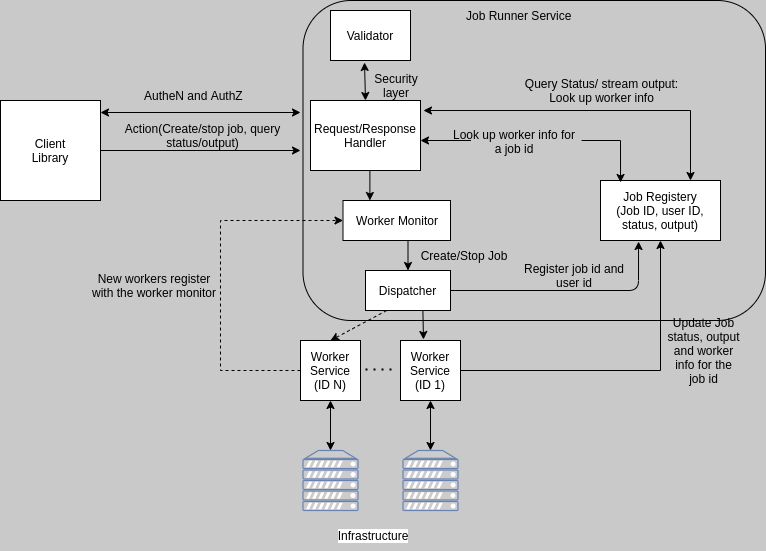

The diagram above was exported from draw.io. Its source (the exported page's mxGraphModel, read from the mxfile embedded in the PNG):
<mxGraphModel dx="1074" dy="768" grid="1" gridSize="10" guides="1" tooltips="1" connect="1" arrows="1" fold="1" page="1" pageScale="1" pageWidth="850" pageHeight="1100" background="#C9C9C9" math="0" shadow="0">
  <root>
    <mxCell id="0" />
    <mxCell id="1" parent="0" />
    <mxCell id="EBO3f970umv6_g7wMhfV-8" value="" style="rounded=1;whiteSpace=wrap;html=1;fillColor=none;fontColor=#000000;labelBackgroundColor=default;" parent="1" vertex="1">
      <mxGeometry x="362.5" y="60" width="462.5" height="320" as="geometry" />
    </mxCell>
    <mxCell id="jqyDeOg6lsm_gDRewj5F-4" style="edgeStyle=orthogonalEdgeStyle;rounded=0;orthogonalLoop=1;jettySize=auto;html=1;exitX=1;exitY=0.25;exitDx=0;exitDy=0;strokeColor=none;fontColor=#000000;labelBackgroundColor=default;" parent="1" source="jqyDeOg6lsm_gDRewj5F-1" edge="1">
      <mxGeometry relative="1" as="geometry">
        <mxPoint x="360" y="180" as="targetPoint" />
      </mxGeometry>
    </mxCell>
    <mxCell id="jqyDeOg6lsm_gDRewj5F-8" style="edgeStyle=orthogonalEdgeStyle;rounded=0;orthogonalLoop=1;jettySize=auto;html=1;exitX=1;exitY=0.5;exitDx=0;exitDy=0;strokeColor=default;fontColor=#000000;labelBackgroundColor=default;" parent="1" source="jqyDeOg6lsm_gDRewj5F-1" edge="1">
      <mxGeometry relative="1" as="geometry">
        <mxPoint x="360" y="210" as="targetPoint" />
        <Array as="points" />
      </mxGeometry>
    </mxCell>
    <mxCell id="jqyDeOg6lsm_gDRewj5F-1" value="Client&lt;br&gt;Library" style="whiteSpace=wrap;html=1;aspect=fixed;fontColor=#000000;labelBackgroundColor=default;" parent="1" vertex="1">
      <mxGeometry x="60" y="160" width="100" height="100" as="geometry" />
    </mxCell>
    <mxCell id="jqyDeOg6lsm_gDRewj5F-3" value="Validator" style="rounded=0;whiteSpace=wrap;html=1;fontColor=#000000;labelBackgroundColor=default;" parent="1" vertex="1">
      <mxGeometry x="390" y="70" width="80" height="50" as="geometry" />
    </mxCell>
    <mxCell id="jqyDeOg6lsm_gDRewj5F-6" value="" style="endArrow=classic;startArrow=classic;html=1;rounded=0;strokeColor=default;exitX=1;exitY=0.12;exitDx=0;exitDy=0;exitPerimeter=0;fontColor=#000000;labelBackgroundColor=default;" parent="1" source="jqyDeOg6lsm_gDRewj5F-1" edge="1">
      <mxGeometry width="50" height="50" relative="1" as="geometry">
        <mxPoint x="400" y="410" as="sourcePoint" />
        <mxPoint x="360" y="172" as="targetPoint" />
      </mxGeometry>
    </mxCell>
    <mxCell id="jqyDeOg6lsm_gDRewj5F-7" value="AutheN and AuthZ&amp;nbsp;" style="text;html=1;strokeColor=none;fillColor=none;align=center;verticalAlign=middle;whiteSpace=wrap;rounded=0;fontColor=#000000;labelBackgroundColor=none;" parent="1" vertex="1">
      <mxGeometry x="165" y="140" width="180" height="30" as="geometry" />
    </mxCell>
    <mxCell id="jqyDeOg6lsm_gDRewj5F-9" value="Action(Create/stop job, query status/output)" style="text;html=1;strokeColor=none;fillColor=none;align=center;verticalAlign=middle;whiteSpace=wrap;rounded=0;fontColor=#000000;labelBackgroundColor=none;" parent="1" vertex="1">
      <mxGeometry x="165" y="180" width="195" height="30" as="geometry" />
    </mxCell>
    <mxCell id="jqyDeOg6lsm_gDRewj5F-38" style="edgeStyle=orthogonalEdgeStyle;rounded=0;orthogonalLoop=1;jettySize=auto;html=1;exitX=0.5;exitY=1;exitDx=0;exitDy=0;entryX=0.5;entryY=0;entryDx=0;entryDy=0;strokeColor=default;fontColor=#000000;labelBackgroundColor=default;startArrow=none;" parent="1" source="2" target="jqyDeOg6lsm_gDRewj5F-22" edge="1">
      <mxGeometry relative="1" as="geometry" />
    </mxCell>
    <mxCell id="jqyDeOg6lsm_gDRewj5F-19" value="Request/Response Handler" style="rounded=0;whiteSpace=wrap;html=1;fontColor=#000000;labelBackgroundColor=default;" parent="1" vertex="1">
      <mxGeometry x="370" y="160" width="110" height="70" as="geometry" />
    </mxCell>
    <mxCell id="jqyDeOg6lsm_gDRewj5F-21" value="Security layer" style="text;html=1;strokeColor=none;fillColor=none;align=center;verticalAlign=middle;whiteSpace=wrap;rounded=0;fontColor=#000000;labelBackgroundColor=none;" parent="1" vertex="1">
      <mxGeometry x="426.25" y="130" width="60" height="30" as="geometry" />
    </mxCell>
    <mxCell id="jqyDeOg6lsm_gDRewj5F-31" style="edgeStyle=orthogonalEdgeStyle;rounded=0;orthogonalLoop=1;jettySize=auto;html=1;exitX=0.5;exitY=1;exitDx=0;exitDy=0;entryX=0.383;entryY=-0.017;entryDx=0;entryDy=0;entryPerimeter=0;strokeColor=default;fontColor=#000000;labelBackgroundColor=default;" parent="1" source="jqyDeOg6lsm_gDRewj5F-22" target="jqyDeOg6lsm_gDRewj5F-26" edge="1">
      <mxGeometry relative="1" as="geometry">
        <Array as="points">
          <mxPoint x="482" y="350" />
        </Array>
      </mxGeometry>
    </mxCell>
    <mxCell id="jqyDeOg6lsm_gDRewj5F-22" value="Dispatcher" style="rounded=0;whiteSpace=wrap;html=1;fontColor=#000000;labelBackgroundColor=default;" parent="1" vertex="1">
      <mxGeometry x="425" y="330" width="85" height="40" as="geometry" />
    </mxCell>
    <mxCell id="jqyDeOg6lsm_gDRewj5F-33" style="edgeStyle=orthogonalEdgeStyle;rounded=0;orthogonalLoop=1;jettySize=auto;html=1;exitX=1;exitY=0.5;exitDx=0;exitDy=0;strokeColor=default;entryX=0.5;entryY=1;entryDx=0;entryDy=0;fontColor=#000000;labelBackgroundColor=default;" parent="1" source="jqyDeOg6lsm_gDRewj5F-26" target="jqyDeOg6lsm_gDRewj5F-34" edge="1">
      <mxGeometry relative="1" as="geometry">
        <mxPoint x="660" y="360" as="targetPoint" />
      </mxGeometry>
    </mxCell>
    <mxCell id="jqyDeOg6lsm_gDRewj5F-26" value="Worker Service&lt;br&gt;(ID 1)" style="rounded=0;whiteSpace=wrap;html=1;fontColor=#000000;labelBackgroundColor=default;" parent="1" vertex="1">
      <mxGeometry x="460" y="400" width="60" height="60" as="geometry" />
    </mxCell>
    <mxCell id="jqyDeOg6lsm_gDRewj5F-27" value="" style="fontColor=#000000;verticalAlign=top;verticalLabelPosition=bottom;labelPosition=center;align=center;html=1;outlineConnect=0;fillColor=#CCCCCC;strokeColor=#6881B3;gradientColor=none;gradientDirection=north;strokeWidth=2;shape=mxgraph.networks.server;labelBackgroundColor=default;" parent="1" vertex="1">
      <mxGeometry x="462.5" y="510" width="55" height="60" as="geometry" />
    </mxCell>
    <mxCell id="jqyDeOg6lsm_gDRewj5F-28" value="" style="endArrow=classic;startArrow=classic;html=1;rounded=0;strokeColor=default;entryX=0.5;entryY=0;entryDx=0;entryDy=0;entryPerimeter=0;exitX=0.5;exitY=1;exitDx=0;exitDy=0;fontColor=#000000;labelBackgroundColor=default;" parent="1" source="jqyDeOg6lsm_gDRewj5F-26" target="jqyDeOg6lsm_gDRewj5F-27" edge="1">
      <mxGeometry width="50" height="50" relative="1" as="geometry">
        <mxPoint x="585" y="390" as="sourcePoint" />
        <mxPoint x="635" y="340" as="targetPoint" />
        <Array as="points" />
      </mxGeometry>
    </mxCell>
    <mxCell id="jqyDeOg6lsm_gDRewj5F-34" value="Job Registery&lt;br&gt;(Job ID, user ID, status, output)" style="rounded=0;whiteSpace=wrap;html=1;fontColor=#000000;labelBackgroundColor=default;" parent="1" vertex="1">
      <mxGeometry x="660" y="240" width="120" height="60" as="geometry" />
    </mxCell>
    <mxCell id="jqyDeOg6lsm_gDRewj5F-36" value="" style="endArrow=classic;startArrow=none;html=1;rounded=0;strokeColor=default;exitX=0.167;exitY=0.033;exitDx=0;exitDy=0;exitPerimeter=0;fontColor=#000000;labelBackgroundColor=default;" parent="1" source="jqyDeOg6lsm_gDRewj5F-37" edge="1">
      <mxGeometry width="50" height="50" relative="1" as="geometry">
        <mxPoint x="680" y="280" as="sourcePoint" />
        <mxPoint x="480" y="200" as="targetPoint" />
        <Array as="points" />
      </mxGeometry>
    </mxCell>
    <mxCell id="jqyDeOg6lsm_gDRewj5F-39" value="Create/Stop Job" style="text;html=1;strokeColor=none;fillColor=none;align=center;verticalAlign=middle;whiteSpace=wrap;rounded=0;fontColor=#000000;labelBackgroundColor=none;" parent="1" vertex="1">
      <mxGeometry x="460" y="300" width="127.5" height="30" as="geometry" />
    </mxCell>
    <mxCell id="jqyDeOg6lsm_gDRewj5F-40" value="Update Job status, output and worker info for the job id" style="text;html=1;strokeColor=none;fillColor=none;align=center;verticalAlign=middle;whiteSpace=wrap;rounded=0;fontColor=#000000;labelBackgroundColor=none;" parent="1" vertex="1">
      <mxGeometry x="726.25" y="390" width="75" height="40" as="geometry" />
    </mxCell>
    <mxCell id="jqyDeOg6lsm_gDRewj5F-44" value="" style="endArrow=classic;startArrow=classic;html=1;rounded=0;strokeColor=default;fontColor=#000000;labelBackgroundColor=default;entryX=1.027;entryY=0.143;entryDx=0;entryDy=0;entryPerimeter=0;exitX=0.75;exitY=0;exitDx=0;exitDy=0;" parent="1" edge="1" target="jqyDeOg6lsm_gDRewj5F-19" source="jqyDeOg6lsm_gDRewj5F-34">
      <mxGeometry width="50" height="50" relative="1" as="geometry">
        <mxPoint x="730" y="330" as="sourcePoint" />
        <mxPoint x="630" y="170" as="targetPoint" />
        <Array as="points">
          <mxPoint x="750" y="170" />
        </Array>
      </mxGeometry>
    </mxCell>
    <mxCell id="jqyDeOg6lsm_gDRewj5F-45" value="Query Status/ stream output: Look up worker info" style="text;html=1;strokeColor=none;fillColor=none;align=center;verticalAlign=middle;whiteSpace=wrap;rounded=0;fontColor=#000000;labelBackgroundColor=none;" parent="1" vertex="1">
      <mxGeometry x="580" y="120" width="162.5" height="60" as="geometry" />
    </mxCell>
    <mxCell id="EBO3f970umv6_g7wMhfV-1" value="" style="endArrow=none;dashed=1;html=1;dashPattern=1 3;strokeWidth=2;rounded=0;fontColor=#000000;labelBackgroundColor=default;" parent="1" edge="1">
      <mxGeometry width="50" height="50" relative="1" as="geometry">
        <mxPoint x="425" y="429" as="sourcePoint" />
        <mxPoint x="455" y="429" as="targetPoint" />
        <Array as="points">
          <mxPoint x="425" y="429" />
        </Array>
      </mxGeometry>
    </mxCell>
    <mxCell id="EBO3f970umv6_g7wMhfV-2" value="Worker Service&lt;br&gt;(ID N)" style="rounded=0;whiteSpace=wrap;html=1;fontColor=#000000;labelBackgroundColor=default;" parent="1" vertex="1">
      <mxGeometry x="360" y="400" width="60" height="60" as="geometry" />
    </mxCell>
    <mxCell id="EBO3f970umv6_g7wMhfV-3" value="" style="fontColor=#000000;verticalAlign=top;verticalLabelPosition=bottom;labelPosition=center;align=center;html=1;outlineConnect=0;fillColor=#CCCCCC;strokeColor=#6881B3;gradientColor=none;gradientDirection=north;strokeWidth=2;shape=mxgraph.networks.server;labelBackgroundColor=default;" parent="1" vertex="1">
      <mxGeometry x="362.5" y="510" width="55" height="60" as="geometry" />
    </mxCell>
    <mxCell id="EBO3f970umv6_g7wMhfV-4" value="" style="endArrow=classic;startArrow=classic;html=1;rounded=0;strokeColor=default;entryX=0.5;entryY=0;entryDx=0;entryDy=0;entryPerimeter=0;exitX=0.5;exitY=1;exitDx=0;exitDy=0;fontColor=#000000;labelBackgroundColor=default;" parent="1" source="EBO3f970umv6_g7wMhfV-2" target="EBO3f970umv6_g7wMhfV-3" edge="1">
      <mxGeometry width="50" height="50" relative="1" as="geometry">
        <mxPoint x="485" y="390" as="sourcePoint" />
        <mxPoint x="535" y="340" as="targetPoint" />
        <Array as="points" />
      </mxGeometry>
    </mxCell>
    <mxCell id="EBO3f970umv6_g7wMhfV-6" value="" style="endArrow=classic;html=1;rounded=0;exitX=0.25;exitY=1;exitDx=0;exitDy=0;entryX=0.5;entryY=0;entryDx=0;entryDy=0;dashed=1;fontColor=#000000;labelBackgroundColor=default;" parent="1" source="jqyDeOg6lsm_gDRewj5F-22" target="EBO3f970umv6_g7wMhfV-2" edge="1">
      <mxGeometry width="50" height="50" relative="1" as="geometry">
        <mxPoint x="310" y="380" as="sourcePoint" />
        <mxPoint x="300" y="430" as="targetPoint" />
      </mxGeometry>
    </mxCell>
    <mxCell id="EBO3f970umv6_g7wMhfV-9" value="Job Runner Service" style="text;strokeColor=none;fillColor=none;align=left;verticalAlign=middle;spacingLeft=4;spacingRight=4;overflow=hidden;points=[[0,0.5],[1,0.5]];portConstraint=eastwest;rotatable=0;fontColor=#000000;labelBackgroundColor=none;" parent="1" vertex="1">
      <mxGeometry x="520" y="60" width="125" height="30" as="geometry" />
    </mxCell>
    <mxCell id="EBO3f970umv6_g7wMhfV-10" value="Infrastructure" style="text;html=1;strokeColor=none;fillColor=none;align=center;verticalAlign=middle;whiteSpace=wrap;rounded=0;fontColor=#000000;labelBackgroundColor=default;" parent="1" vertex="1">
      <mxGeometry x="402.5" y="580" width="60" height="30" as="geometry" />
    </mxCell>
    <mxCell id="3" value="" style="endArrow=classic;html=1;rounded=0;exitX=0;exitY=0.5;exitDx=0;exitDy=0;dashed=1;fontColor=#000000;labelBackgroundColor=default;entryX=0;entryY=0.5;entryDx=0;entryDy=0;" edge="1" parent="1" source="EBO3f970umv6_g7wMhfV-2" target="2">
      <mxGeometry width="50" height="50" relative="1" as="geometry">
        <mxPoint x="345" y="420" as="sourcePoint" />
        <mxPoint x="280" y="270" as="targetPoint" />
        <Array as="points">
          <mxPoint x="280" y="430" />
          <mxPoint x="280" y="280" />
        </Array>
      </mxGeometry>
    </mxCell>
    <mxCell id="4" value="New workers register with the worker monitor" style="text;html=1;strokeColor=none;fillColor=none;align=center;verticalAlign=middle;whiteSpace=wrap;rounded=0;fontColor=#000000;labelBackgroundColor=none;" vertex="1" parent="1">
      <mxGeometry x="150" y="330" width="127.5" height="30" as="geometry" />
    </mxCell>
    <mxCell id="2" value="Worker Monitor" style="rounded=0;whiteSpace=wrap;html=1;fontColor=#000000;labelBackgroundColor=default;" vertex="1" parent="1">
      <mxGeometry x="402.5" y="260" width="107.5" height="40" as="geometry" />
    </mxCell>
    <mxCell id="5" value="" style="edgeStyle=orthogonalEdgeStyle;rounded=0;orthogonalLoop=1;jettySize=auto;html=1;exitX=0.5;exitY=1;exitDx=0;exitDy=0;entryX=0.25;entryY=0;entryDx=0;entryDy=0;strokeColor=default;fontColor=#000000;labelBackgroundColor=default;endArrow=classic;endFill=1;" edge="1" parent="1" source="jqyDeOg6lsm_gDRewj5F-19" target="2">
      <mxGeometry relative="1" as="geometry">
        <mxPoint x="425" y="230" as="sourcePoint" />
        <mxPoint x="467.5" y="330" as="targetPoint" />
      </mxGeometry>
    </mxCell>
    <mxCell id="7" value="" style="endArrow=classic;html=1;entryX=0.317;entryY=1.017;entryDx=0;entryDy=0;entryPerimeter=0;exitX=1;exitY=0.5;exitDx=0;exitDy=0;" edge="1" parent="1" source="jqyDeOg6lsm_gDRewj5F-22" target="jqyDeOg6lsm_gDRewj5F-34">
      <mxGeometry width="50" height="50" relative="1" as="geometry">
        <mxPoint x="400" y="420" as="sourcePoint" />
        <mxPoint x="450" y="370" as="targetPoint" />
        <Array as="points">
          <mxPoint x="698" y="350" />
        </Array>
      </mxGeometry>
    </mxCell>
    <mxCell id="jqyDeOg6lsm_gDRewj5F-37" value="Look up worker info for a job id" style="text;html=1;strokeColor=none;fillColor=none;align=center;verticalAlign=middle;whiteSpace=wrap;rounded=0;fontColor=#000000;labelBackgroundColor=none;" parent="1" vertex="1">
      <mxGeometry x="508.75" y="200" width="130" as="geometry" />
    </mxCell>
    <mxCell id="10" value="" style="endArrow=none;startArrow=classic;html=1;rounded=0;strokeColor=default;exitX=0.167;exitY=0.033;exitDx=0;exitDy=0;exitPerimeter=0;fontColor=#000000;labelBackgroundColor=default;entryX=1.018;entryY=0.614;entryDx=0;entryDy=0;entryPerimeter=0;" edge="1" parent="1" source="jqyDeOg6lsm_gDRewj5F-34" target="jqyDeOg6lsm_gDRewj5F-37">
      <mxGeometry width="50" height="50" relative="1" as="geometry">
        <mxPoint x="680.04" y="241.98000000000002" as="sourcePoint" />
        <mxPoint x="481.98" y="202.98000000000002" as="targetPoint" />
        <Array as="points">
          <mxPoint x="680" y="200" />
        </Array>
      </mxGeometry>
    </mxCell>
    <mxCell id="11" value="" style="endArrow=classic;startArrow=classic;html=1;exitX=0.5;exitY=0;exitDx=0;exitDy=0;entryX=0.425;entryY=1.04;entryDx=0;entryDy=0;entryPerimeter=0;" edge="1" parent="1" source="jqyDeOg6lsm_gDRewj5F-19" target="jqyDeOg6lsm_gDRewj5F-3">
      <mxGeometry width="50" height="50" relative="1" as="geometry">
        <mxPoint x="385" y="170" as="sourcePoint" />
        <mxPoint x="435" y="120" as="targetPoint" />
        <Array as="points" />
      </mxGeometry>
    </mxCell>
    <mxCell id="14" value="Register job id and user id" style="text;html=1;strokeColor=none;fillColor=none;align=center;verticalAlign=middle;whiteSpace=wrap;rounded=0;fontColor=#000000;labelBackgroundColor=none;" vertex="1" parent="1">
      <mxGeometry x="570" y="320" width="127.5" height="30" as="geometry" />
    </mxCell>
  </root>
</mxGraphModel>